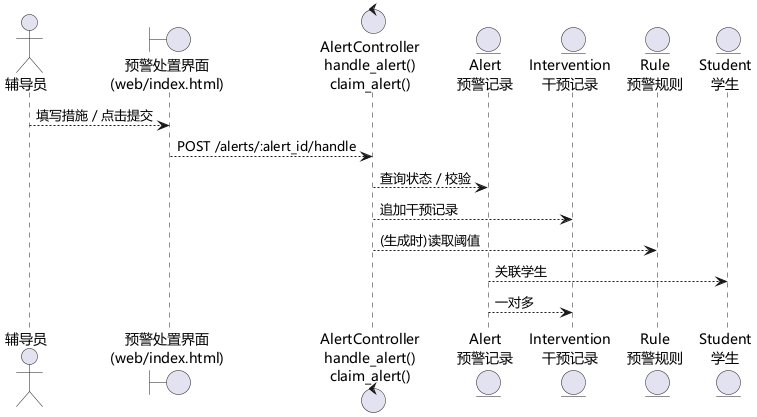

The diagram above was rendered by PlantUML. Its source (embedded in the PNG):
@startuml
skinparam defaultFontName "Microsoft YaHei"

actor "辅导员" as actor

boundary "预警处置界面\n(web/index.html)" as ui
control "AlertController\nhandle_alert()\nclaim_alert()" as ctrl
entity "Alert\n预警记录" as alert
entity "Intervention\n干预记录" as rec
entity "Rule\n预警规则" as rule
entity "Student\n学生" as stu

actor --> ui : 填写措施 / 点击提交
ui --> ctrl : POST /alerts/:alert_id/handle
ctrl --> alert : 查询状态 / 校验
ctrl --> rec : 追加干预记录
ctrl --> rule : (生成时)读取阈值
alert --> stu : 关联学生
alert --> rec : 一对多

@enduml